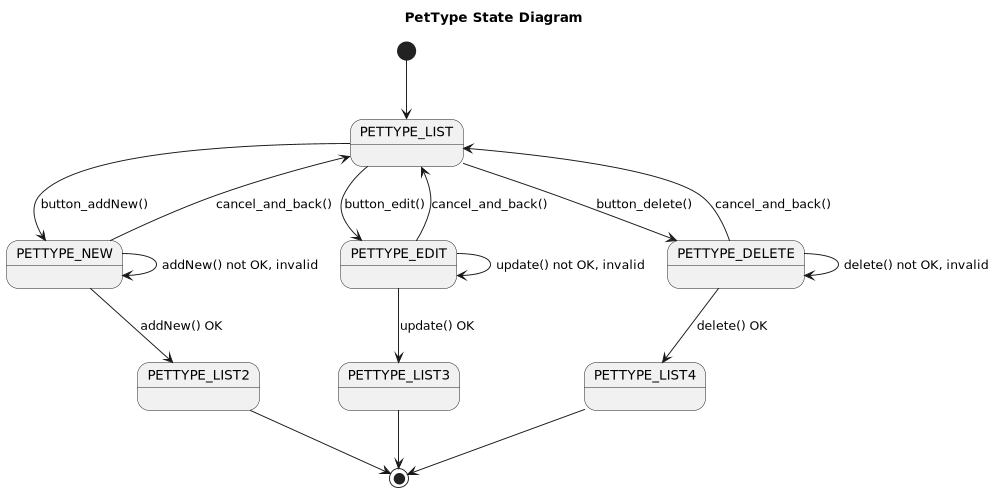

The diagram above was rendered by PlantUML. Its source (embedded in the PNG):
@startuml

title PetType State Diagram
'https://plantuml.com/state-diagram

' left to right direction
top to bottom direction

scale 1000 width

[*] --> PETTYPE_LIST

PETTYPE_LIST --> PETTYPE_NEW : button_addNew()
PETTYPE_LIST --> PETTYPE_EDIT: button_edit()
PETTYPE_LIST --> PETTYPE_DELETE: button_delete()

PETTYPE_NEW --> PETTYPE_LIST: cancel_and_back()
PETTYPE_NEW --> PETTYPE_LIST2: addNew() OK

PETTYPE_EDIT --> PETTYPE_LIST: cancel_and_back()
PETTYPE_EDIT --> PETTYPE_LIST3: update() OK

PETTYPE_DELETE --> PETTYPE_LIST: cancel_and_back()
PETTYPE_DELETE --> PETTYPE_LIST4: delete() OK

PETTYPE_LIST2 --> [*]
PETTYPE_LIST3 --> [*]
PETTYPE_LIST4 --> [*]


state PETTYPE_NEW {
    PETTYPE_NEW --> PETTYPE_NEW : addNew() not OK, invalid
}
state PETTYPE_EDIT {
    PETTYPE_EDIT --> PETTYPE_EDIT: update() not OK, invalid
}
state PETTYPE_DELETE {
    PETTYPE_DELETE --> PETTYPE_DELETE: delete() not OK, invalid
}


@enduml